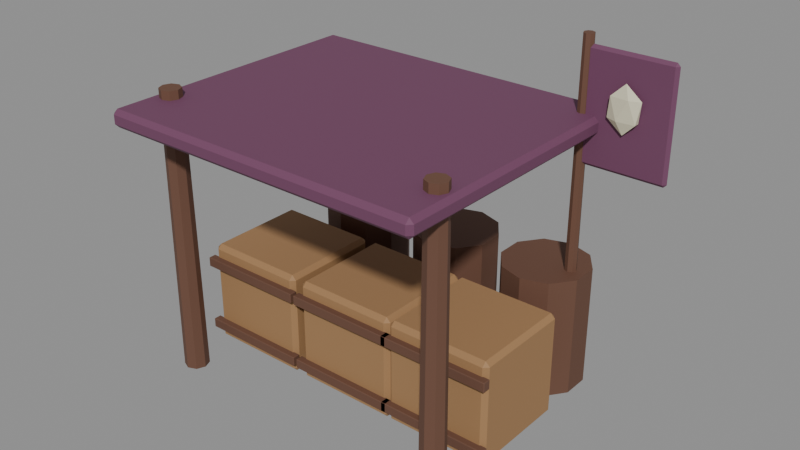 # Source: goblin_storage.blend  (saved by Blender 4.5.90; exported with 4.5.12 LTS)
import bpy
from mathutils import Matrix  # noqa: F401  (used for matrix-valued properties, if any)

bpy.ops.wm.read_factory_settings(use_empty=True)
scene = bpy.context.scene
scene.name = 'Frontier Archipelago Workshop'

# ---- materials (node trees are filled in below, after node groups)
mat_plank_002 = bpy.data.materials.new('plank.002')
mat_plank_002.diffuse_color = (0.3515, 0.1946, 0.08438, 1.0)
mat_wood_002 = bpy.data.materials.new('wood.002')
mat_wood_002.diffuse_color = (0.1384, 0.06301, 0.0382, 1.0)
mat_tribal_002 = bpy.data.materials.new('tribal.002')
mat_tribal_002.diffuse_color = (0.159, 0.05127, 0.1119, 1.0)
mat_bone_002 = bpy.data.materials.new('bone.002')
mat_bone_002.diffuse_color = (0.6867, 0.6514, 0.4735, 1.0)

# ---- material node trees
mat_plank_002.use_nodes = True; mat_plank_002.node_tree.nodes.clear()
_N = mat_plank_002.node_tree.nodes; _L = mat_plank_002.node_tree.links
n0 = _N.new('ShaderNodeBsdfPrincipled'); n0.name = 'Principled BSDF'; n0.location = (-200, 100)
n0.inputs[0].default_value = (0.3515, 0.1946, 0.08438, 1.0)
n0.inputs[2].default_value = 0.72
n1 = _N.new('ShaderNodeOutputMaterial'); n1.name = 'Material Output'; n1.location = (200, 100)
_L.new(n0.outputs[0], n1.inputs[0])
n1.is_active_output = True
mat_wood_002.use_nodes = True; mat_wood_002.node_tree.nodes.clear()
_N = mat_wood_002.node_tree.nodes; _L = mat_wood_002.node_tree.links
n0 = _N.new('ShaderNodeBsdfPrincipled'); n0.name = 'Principled BSDF'; n0.location = (-200, 100)
n0.inputs[0].default_value = (0.1384, 0.06301, 0.0382, 1.0)
n0.inputs[2].default_value = 0.72
n1 = _N.new('ShaderNodeOutputMaterial'); n1.name = 'Material Output'; n1.location = (200, 100)
_L.new(n0.outputs[0], n1.inputs[0])
n1.is_active_output = True
mat_tribal_002.use_nodes = True; mat_tribal_002.node_tree.nodes.clear()
_N = mat_tribal_002.node_tree.nodes; _L = mat_tribal_002.node_tree.links
n0 = _N.new('ShaderNodeBsdfPrincipled'); n0.name = 'Principled BSDF'; n0.location = (-200, 100)
n0.inputs[0].default_value = (0.159, 0.05127, 0.1119, 1.0)
n0.inputs[2].default_value = 0.72
n1 = _N.new('ShaderNodeOutputMaterial'); n1.name = 'Material Output'; n1.location = (200, 100)
_L.new(n0.outputs[0], n1.inputs[0])
n1.is_active_output = True
mat_bone_002.use_nodes = True; mat_bone_002.node_tree.nodes.clear()
_N = mat_bone_002.node_tree.nodes; _L = mat_bone_002.node_tree.links
n0 = _N.new('ShaderNodeBsdfPrincipled'); n0.name = 'Principled BSDF'; n0.location = (-200, 100)
n0.inputs[0].default_value = (0.6867, 0.6514, 0.4735, 1.0)
n0.inputs[2].default_value = 0.72
n1 = _N.new('ShaderNodeOutputMaterial'); n1.name = 'Material Output'; n1.location = (200, 100)
_L.new(n0.outputs[0], n1.inputs[0])
n1.is_active_output = True

# ---- meshes
me_cube_215 = bpy.data.meshes.new('Cube.215')
me_cube_215.from_pydata([(-0.275, -0.275, -0.3), (-0.275, -0.3, -0.275), (-0.3, -0.275, -0.275), (-0.275, -0.3, 0.275), (-0.275, -0.275, 0.3), (-0.3, -0.275, 0.275), (-0.275, 0.275, -0.3), (-0.3, 0.275, -0.275), (-0.275, 0.3, -0.275), (-0.275, 0.275, 0.3), (-0.275, 0.3, 0.275), (-0.3, 0.275, 0.275), (0.275, -0.275, -0.3), (0.3, -0.275, -0.275), (0.275, -0.3, -0.275), (0.275, -0.275, 0.3), (0.275, -0.3, 0.275), (0.3, -0.275, 0.275), (0.275, 0.275, -0.3), (0.275, 0.3, -0.275), (0.3, 0.275, -0.275), (0.275, 0.275, 0.3), (0.3, 0.275, 0.275), (0.275, 0.3, 0.275), (-0.312, -0.3345, -0.2255), (-0.312, -0.3375, -0.2225), (-0.315, -0.3345, -0.2225), (-0.312, -0.3375, -0.1735), (-0.312, -0.3345, -0.1705), (-0.315, -0.3345, -0.1735), (-0.312, -0.2955, -0.2255), (-0.315, -0.2955, -0.2225), (-0.312, -0.2925, -0.2225), (-0.312, -0.2955, -0.1705), (-0.312, -0.2925, -0.1735), (-0.315, -0.2955, -0.1735), (0.312, -0.3345, -0.2255), (0.315, -0.3345, -0.2225), (0.312, -0.3375, -0.2225), (0.312, -0.3345, -0.1705), (0.312, -0.3375, -0.1735), (0.315, -0.3345, -0.1735), (0.312, -0.2955, -0.2255), (0.312, -0.2925, -0.2225), (0.315, -0.2955, -0.2225), (0.312, -0.2955, -0.1705), (0.315, -0.2955, -0.1735), (0.312, -0.2925, -0.1735), (-0.312, -0.3345, 0.1705), (-0.312, -0.3375, 0.1735), (-0.315, -0.3345, 0.1735), (-0.312, -0.3375, 0.2225), (-0.312, -0.3345, 0.2255), (-0.315, -0.3345, 0.2225), (-0.312, -0.2955, 0.1705), (-0.315, -0.2955, 0.1735), (-0.312, -0.2925, 0.1735), (-0.312, -0.2955, 0.2255), (-0.312, -0.2925, 0.2225), (-0.315, -0.2955, 0.2225), (0.312, -0.3345, 0.1705), (0.315, -0.3345, 0.1735), (0.312, -0.3375, 0.1735), (0.312, -0.3345, 0.2255), (0.312, -0.3375, 0.2225), (0.315, -0.3345, 0.2225), (0.312, -0.2955, 0.1705), (0.312, -0.2925, 0.1735), (0.315, -0.2955, 0.1735), (0.312, -0.2955, 0.2255), (0.315, -0.2955, 0.2225), (0.312, -0.2925, 0.2225), (0.0, 0.9, -0.36), (0.0, 0.9, 0.34), (0.1469, 0.8523, -0.36), (0.1469, 0.8523, 0.34), (0.2378, 0.7273, -0.36), (0.2378, 0.7273, 0.34), (0.2378, 0.5727, -0.36), (0.2378, 0.5727, 0.34), (0.1469, 0.4477, -0.36), (0.1469, 0.4477, 0.34), (0.0, 0.4, -0.36), (0.0, 0.4, 0.34), (-0.1469, 0.4477, -0.36), (-0.1469, 0.4477, 0.34), (-0.2378, 0.5727, -0.36), (-0.2378, 0.5727, 0.34), (-0.2378, 0.7273, -0.36), (-0.2378, 0.7273, 0.34), (-0.1469, 0.8523, -0.36), (-0.1469, 0.8523, 0.34), (0.375, -0.275, -0.3), (0.375, -0.3, -0.275), (0.35, -0.275, -0.275), (0.375, -0.3, 0.275), (0.375, -0.275, 0.3), (0.35, -0.275, 0.275), (0.375, 0.275, -0.3), (0.35, 0.275, -0.275), (0.375, 0.3, -0.275), (0.375, 0.275, 0.3), (0.375, 0.3, 0.275), (0.35, 0.275, 0.275), (0.925, -0.275, -0.3), (0.95, -0.275, -0.275), (0.925, -0.3, -0.275), (0.925, -0.275, 0.3), (0.925, -0.3, 0.275), (0.95, -0.275, 0.275), (0.925, 0.275, -0.3), (0.925, 0.3, -0.275), (0.95, 0.275, -0.275), (0.925, 0.275, 0.3), (0.95, 0.275, 0.275), (0.925, 0.3, 0.275), (0.338, -0.3345, -0.2255), (0.338, -0.3375, -0.2225), (0.335, -0.3345, -0.2225), (0.338, -0.3375, -0.1735), (0.338, -0.3345, -0.1705), (0.335, -0.3345, -0.1735), (0.338, -0.2955, -0.2255), (0.335, -0.2955, -0.2225), (0.338, -0.2925, -0.2225), (0.338, -0.2955, -0.1705), (0.338, -0.2925, -0.1735), (0.335, -0.2955, -0.1735), (0.962, -0.3345, -0.2255), (0.965, -0.3345, -0.2225), (0.962, -0.3375, -0.2225), (0.962, -0.3345, -0.1705), (0.962, -0.3375, -0.1735), (0.965, -0.3345, -0.1735), (0.962, -0.2955, -0.2255), (0.962, -0.2925, -0.2225), (0.965, -0.2955, -0.2225), (0.962, -0.2955, -0.1705), (0.965, -0.2955, -0.1735), (0.962, -0.2925, -0.1735), (0.338, -0.3345, 0.1705), (0.338, -0.3375, 0.1735), (0.335, -0.3345, 0.1735), (0.338, -0.3375, 0.2225), (0.338, -0.3345, 0.2255), (0.335, -0.3345, 0.2225), (0.338, -0.2955, 0.1705), (0.335, -0.2955, 0.1735), (0.338, -0.2925, 0.1735), (0.338, -0.2955, 0.2255), (0.338, -0.2925, 0.2225), (0.335, -0.2955, 0.2225), (0.962, -0.3345, 0.1705), (0.965, -0.3345, 0.1735), (0.962, -0.3375, 0.1735), (0.962, -0.3345, 0.2255), (0.962, -0.3375, 0.2225), (0.965, -0.3345, 0.2225), (0.962, -0.2955, 0.1705), (0.962, -0.2925, 0.1735), (0.965, -0.2955, 0.1735), (0.962, -0.2955, 0.2255), (0.965, -0.2955, 0.2225), (0.962, -0.2925, 0.2225), (0.65, 0.9, -0.36), (0.65, 0.9, 0.34), (0.7969, 0.8523, -0.36), (0.7969, 0.8523, 0.34), (0.8878, 0.7273, -0.36), (0.8878, 0.7273, 0.34), (0.8878, 0.5727, -0.36), (0.8878, 0.5727, 0.34), (0.7969, 0.4477, -0.36), (0.7969, 0.4477, 0.34), (0.65, 0.4, -0.36), (0.65, 0.4, 0.34), (0.5031, 0.4477, -0.36), (0.5031, 0.4477, 0.34), (0.4122, 0.5727, -0.36), (0.4122, 0.5727, 0.34), (0.4122, 0.7273, -0.36), (0.4122, 0.7273, 0.34), (0.5031, 0.8523, -0.36), (0.5031, 0.8523, 0.34), (0.975, -0.275, -0.3), (0.975, -0.3, -0.275), (0.95, -0.275, -0.275), (0.975, -0.3, 0.275), (0.975, -0.275, 0.3), (0.95, -0.275, 0.275), (0.975, 0.275, -0.3), (0.95, 0.275, -0.275), (0.975, 0.3, -0.275), (0.975, 0.275, 0.3), (0.975, 0.3, 0.275), (0.95, 0.275, 0.275), (1.525, -0.275, -0.3), (1.55, -0.275, -0.275), (1.525, -0.3, -0.275), (1.525, -0.275, 0.3), (1.525, -0.3, 0.275), (1.55, -0.275, 0.275), (1.525, 0.275, -0.3), (1.525, 0.3, -0.275), (1.55, 0.275, -0.275), (1.525, 0.275, 0.3), (1.55, 0.275, 0.275), (1.525, 0.3, 0.275), (0.938, -0.3345, -0.2255), (0.938, -0.3375, -0.2225), (0.935, -0.3345, -0.2225), (0.938, -0.3375, -0.1735), (0.938, -0.3345, -0.1705), (0.935, -0.3345, -0.1735), (0.938, -0.2955, -0.2255), (0.935, -0.2955, -0.2225), (0.938, -0.2925, -0.2225), (0.938, -0.2955, -0.1705), (0.938, -0.2925, -0.1735), (0.935, -0.2955, -0.1735), (1.562, -0.3345, -0.2255), (1.565, -0.3345, -0.2225), (1.562, -0.3375, -0.2225), (1.562, -0.3345, -0.1705), (1.562, -0.3375, -0.1735), (1.565, -0.3345, -0.1735), (1.562, -0.2955, -0.2255), (1.562, -0.2925, -0.2225), (1.565, -0.2955, -0.2225), (1.562, -0.2955, -0.1705), (1.565, -0.2955, -0.1735), (1.562, -0.2925, -0.1735), (0.938, -0.3345, 0.1705), (0.938, -0.3375, 0.1735), (0.935, -0.3345, 0.1735), (0.938, -0.3375, 0.2225), (0.938, -0.3345, 0.2255), (0.935, -0.3345, 0.2225), (0.938, -0.2955, 0.1705), (0.935, -0.2955, 0.1735), (0.938, -0.2925, 0.1735), (0.938, -0.2955, 0.2255), (0.938, -0.2925, 0.2225), (0.935, -0.2955, 0.2225), (1.562, -0.3345, 0.1705), (1.565, -0.3345, 0.1735), (1.562, -0.3375, 0.1735), (1.562, -0.3345, 0.2255), (1.562, -0.3375, 0.2225), (1.565, -0.3345, 0.2225), (1.562, -0.2955, 0.1705), (1.562, -0.2925, 0.1735), (1.565, -0.2955, 0.1735), (1.562, -0.2955, 0.2255), (1.565, -0.2955, 0.2225), (1.562, -0.2925, 0.2225), (1.25, 0.9, -0.36), (1.25, 0.9, 0.34), (1.397, 0.8523, -0.36), (1.397, 0.8523, 0.34), (1.488, 0.7273, -0.36), (1.488, 0.7273, 0.34), (1.488, 0.5727, -0.36), (1.488, 0.5727, 0.34), (1.397, 0.4477, -0.36), (1.397, 0.4477, 0.34), (1.25, 0.4, -0.36), (1.25, 0.4, 0.34), (1.103, 0.4477, -0.36), (1.103, 0.4477, 0.34), (1.012, 0.5727, -0.36), (1.012, 0.5727, 0.34), (1.012, 0.7273, -0.36), (1.012, 0.7273, 0.34), (1.103, 0.8523, -0.36), (1.103, 0.8523, 0.34), (-0.3, -0.57, -0.38), (-0.3, -0.5595, 1.27), (-0.3495, -0.5495, -0.38), (-0.3421, -0.5421, 1.27), (-0.37, -0.5, -0.38), (-0.3595, -0.5, 1.27), (-0.3495, -0.4505, -0.38), (-0.3421, -0.4579, 1.27), (-0.3, -0.43, -0.38), (-0.3, -0.4405, 1.27), (-0.2505, -0.4505, -0.38), (-0.2579, -0.4579, 1.27), (-0.23, -0.5, -0.38), (-0.2405, -0.5, 1.27), (-0.2505, -0.5495, -0.38), (-0.2579, -0.5421, 1.27), (1.4, -0.57, -0.38), (1.4, -0.5595, 1.27), (1.351, -0.5495, -0.38), (1.358, -0.5421, 1.27), (1.33, -0.5, -0.38), (1.341, -0.5, 1.27), (1.351, -0.4505, -0.38), (1.358, -0.4579, 1.27), (1.4, -0.43, -0.38), (1.4, -0.4405, 1.27), (1.449, -0.4505, -0.38), (1.442, -0.4579, 1.27), (1.47, -0.5, -0.38), (1.46, -0.5, 1.27), (1.449, -0.5495, -0.38), (1.442, -0.5421, 1.27), (-0.375, -0.775, 1.12), (-0.375, -0.8, 1.145), (-0.4, -0.775, 1.145), (-0.375, -0.8, 1.195), (-0.375, -0.775, 1.22), (-0.4, -0.775, 1.195), (-0.375, 0.775, 1.12), (-0.4, 0.775, 1.145), (-0.375, 0.8, 1.145), (-0.375, 0.775, 1.22), (-0.375, 0.8, 1.195), (-0.4, 0.775, 1.195), (1.475, -0.775, 1.12), (1.5, -0.775, 1.145), (1.475, -0.8, 1.145), (1.475, -0.775, 1.22), (1.475, -0.8, 1.195), (1.5, -0.775, 1.195), (1.475, 0.775, 1.12), (1.475, 0.8, 1.145), (1.5, 0.775, 1.145), (1.475, 0.775, 1.22), (1.5, 0.775, 1.195), (1.475, 0.8, 1.195), (1.4, 0.615, -0.38), (1.4, 0.6202, 1.62), (1.375, 0.6253, -0.38), (1.379, 0.629, 1.62), (1.365, 0.65, -0.38), (1.37, 0.65, 1.62), (1.375, 0.6747, -0.38), (1.379, 0.671, 1.62), (1.4, 0.685, -0.38), (1.4, 0.6797, 1.62), (1.425, 0.6747, -0.38), (1.421, 0.671, 1.62), (1.435, 0.65, -0.38), (1.43, 0.65, 1.62), (1.425, 0.6253, -0.38), (1.421, 0.629, 1.62), (1.418, 0.65, 0.95), (1.418, 0.6325, 0.9675), (1.4, 0.65, 0.9675), (1.418, 0.6325, 1.553), (1.418, 0.65, 1.57), (1.4, 0.65, 1.553), (1.418, 0.65, 0.95), (1.4, 0.65, 0.9675), (1.418, 0.6675, 0.9675), (1.418, 0.65, 1.57), (1.418, 0.6675, 1.553), (1.4, 0.65, 1.553), (1.863, 0.65, 0.95), (1.88, 0.65, 0.9675), (1.863, 0.6325, 0.9675), (1.863, 0.65, 1.57), (1.863, 0.6325, 1.553), (1.88, 0.65, 1.553), (1.863, 0.65, 0.95), (1.863, 0.6675, 0.9675), (1.88, 0.65, 0.9675), (1.863, 0.65, 1.57), (1.88, 0.65, 1.553), (1.863, 0.6675, 1.553), (1.64, 0.61, 1.17), (1.712, 0.5953, 1.242), (1.612, 0.5862, 1.242), (1.551, 0.61, 1.242), (1.612, 0.6338, 1.242), (1.712, 0.6247, 1.242), (1.668, 0.5862, 1.358), (1.568, 0.5953, 1.358), (1.568, 0.6247, 1.358), (1.668, 0.6338, 1.358), (1.729, 0.61, 1.358), (1.64, 0.61, 1.43)], [], [(0, 1, 2), (3, 4, 5), (6, 7, 8), (9, 10, 11), (12, 13, 14), (15, 16, 17), (18, 19, 20), (21, 22, 23), (6, 0, 2, 7), (1, 3, 5, 2), (4, 9, 11, 5), (10, 8, 7, 11), (18, 6, 8, 19), (9, 21, 23, 10), (22, 20, 19, 23), (12, 18, 20, 13), (21, 15, 17, 22), (16, 14, 13, 17), (0, 12, 14, 1), (15, 4, 3, 16), (6, 18, 12, 0), (2, 5, 11, 7), (14, 16, 3, 1), (21, 9, 4, 15), (8, 10, 23, 19), (20, 22, 17, 13), (24, 25, 26), (27, 28, 29), (30, 31, 32), (33, 34, 35), (36, 37, 38), (39, 40, 41), (42, 43, 44), (45, 46, 47), (30, 24, 26, 31), (25, 27, 29, 26), (28, 33, 35, 29), (34, 32, 31, 35), (42, 30, 32, 43), (33, 45, 47, 34), (46, 44, 43, 47), (36, 42, 44, 37), (45, 39, 41, 46), (40, 38, 37, 41), (24, 36, 38, 25), (39, 28, 27, 40), (30, 42, 36, 24), (26, 29, 35, 31), (38, 40, 27, 25), (45, 33, 28, 39), (32, 34, 47, 43), (44, 46, 41, 37), (48, 49, 50), (51, 52, 53), (54, 55, 56), (57, 58, 59), (60, 61, 62), (63, 64, 65), (66, 67, 68), (69, 70, 71), (54, 48, 50, 55), (49, 51, 53, 50), (52, 57, 59, 53), (58, 56, 55, 59), (66, 54, 56, 67), (57, 69, 71, 58), (70, 68, 67, 71), (60, 66, 68, 61), (69, 63, 65, 70), (64, 62, 61, 65), (48, 60, 62, 49), (63, 52, 51, 64), (54, 66, 60, 48), (50, 53, 59, 55), (62, 64, 51, 49), (69, 57, 52, 63), (56, 58, 71, 67), (68, 70, 65, 61), (72, 73, 75, 74), (74, 75, 77, 76), (76, 77, 79, 78), (78, 79, 81, 80), (80, 81, 83, 82), (82, 83, 85, 84), (84, 85, 87, 86), (86, 87, 89, 88), (75, 73, 91, 89, 87, 85, 83, 81, 79, 77), (88, 89, 91, 90), (90, 91, 73, 72), (72, 74, 76, 78, 80, 82, 84, 86, 88, 90), (92, 93, 94), (95, 96, 97), (98, 99, 100), (101, 102, 103), (104, 105, 106), (107, 108, 109), (110, 111, 112), (113, 114, 115), (98, 92, 94, 99), (93, 95, 97, 94), (96, 101, 103, 97), (102, 100, 99, 103), (110, 98, 100, 111), (101, 113, 115, 102), (114, 112, 111, 115), (104, 110, 112, 105), (113, 107, 109, 114), (108, 106, 105, 109), (92, 104, 106, 93), (107, 96, 95, 108), (98, 110, 104, 92), (94, 97, 103, 99), (106, 108, 95, 93), (113, 101, 96, 107), (100, 102, 115, 111), (112, 114, 109, 105), (116, 117, 118), (119, 120, 121), (122, 123, 124), (125, 126, 127), (128, 129, 130), (131, 132, 133), (134, 135, 136), (137, 138, 139), (122, 116, 118, 123), (117, 119, 121, 118), (120, 125, 127, 121), (126, 124, 123, 127), (134, 122, 124, 135), (125, 137, 139, 126), (138, 136, 135, 139), (128, 134, 136, 129), (137, 131, 133, 138), (132, 130, 129, 133), (116, 128, 130, 117), (131, 120, 119, 132), (122, 134, 128, 116), (118, 121, 127, 123), (130, 132, 119, 117), (137, 125, 120, 131), (124, 126, 139, 135), (136, 138, 133, 129), (140, 141, 142), (143, 144, 145), (146, 147, 148), (149, 150, 151), (152, 153, 154), (155, 156, 157), (158, 159, 160), (161, 162, 163), (146, 140, 142, 147), (141, 143, 145, 142), (144, 149, 151, 145), (150, 148, 147, 151), (158, 146, 148, 159), (149, 161, 163, 150), (162, 160, 159, 163), (152, 158, 160, 153), (161, 155, 157, 162), (156, 154, 153, 157), (140, 152, 154, 141), (155, 144, 143, 156), (146, 158, 152, 140), (142, 145, 151, 147), (154, 156, 143, 141), (161, 149, 144, 155), (148, 150, 163, 159), (160, 162, 157, 153), (164, 165, 167, 166), (166, 167, 169, 168), (168, 169, 171, 170), (170, 171, 173, 172), (172, 173, 175, 174), (174, 175, 177, 176), (176, 177, 179, 178), (178, 179, 181, 180), (167, 165, 183, 181, 179, 177, 175, 173, 171, 169), (180, 181, 183, 182), (182, 183, 165, 164), (164, 166, 168, 170, 172, 174, 176, 178, 180, 182), (184, 185, 186), (187, 188, 189), (190, 191, 192), (193, 194, 195), (196, 197, 198), (199, 200, 201), (202, 203, 204), (205, 206, 207), (190, 184, 186, 191), (185, 187, 189, 186), (188, 193, 195, 189), (194, 192, 191, 195), (202, 190, 192, 203), (193, 205, 207, 194), (206, 204, 203, 207), (196, 202, 204, 197), (205, 199, 201, 206), (200, 198, 197, 201), (184, 196, 198, 185), (199, 188, 187, 200), (190, 202, 196, 184), (186, 189, 195, 191), (198, 200, 187, 185), (205, 193, 188, 199), (192, 194, 207, 203), (204, 206, 201, 197), (208, 209, 210), (211, 212, 213), (214, 215, 216), (217, 218, 219), (220, 221, 222), (223, 224, 225), (226, 227, 228), (229, 230, 231), (214, 208, 210, 215), (209, 211, 213, 210), (212, 217, 219, 213), (218, 216, 215, 219), (226, 214, 216, 227), (217, 229, 231, 218), (230, 228, 227, 231), (220, 226, 228, 221), (229, 223, 225, 230), (224, 222, 221, 225), (208, 220, 222, 209), (223, 212, 211, 224), (214, 226, 220, 208), (210, 213, 219, 215), (222, 224, 211, 209), (229, 217, 212, 223), (216, 218, 231, 227), (228, 230, 225, 221), (232, 233, 234), (235, 236, 237), (238, 239, 240), (241, 242, 243), (244, 245, 246), (247, 248, 249), (250, 251, 252), (253, 254, 255), (238, 232, 234, 239), (233, 235, 237, 234), (236, 241, 243, 237), (242, 240, 239, 243), (250, 238, 240, 251), (241, 253, 255, 242), (254, 252, 251, 255), (244, 250, 252, 245), (253, 247, 249, 254), (248, 246, 245, 249), (232, 244, 246, 233), (247, 236, 235, 248), (238, 250, 244, 232), (234, 237, 243, 239), (246, 248, 235, 233), (253, 241, 236, 247), (240, 242, 255, 251), (252, 254, 249, 245), (256, 257, 259, 258), (258, 259, 261, 260), (260, 261, 263, 262), (262, 263, 265, 264), (264, 265, 267, 266), (266, 267, 269, 268), (268, 269, 271, 270), (270, 271, 273, 272), (259, 257, 275, 273, 271, 269, 267, 265, 263, 261), (272, 273, 275, 274), (274, 275, 257, 256), (256, 258, 260, 262, 264, 266, 268, 270, 272, 274), (276, 277, 279, 278), (278, 279, 281, 280), (280, 281, 283, 282), (282, 283, 285, 284), (284, 285, 287, 286), (286, 287, 289, 288), (279, 277, 291, 289, 287, 285, 283, 281), (288, 289, 291, 290), (290, 291, 277, 276), (276, 278, 280, 282, 284, 286, 288, 290), (292, 293, 295, 294), (294, 295, 297, 296), (296, 297, 299, 298), (298, 299, 301, 300), (300, 301, 303, 302), (302, 303, 305, 304), (295, 293, 307, 305, 303, 301, 299, 297), (304, 305, 307, 306), (306, 307, 293, 292), (292, 294, 296, 298, 300, 302, 304, 306), (308, 309, 310), (311, 312, 313), (314, 315, 316), (317, 318, 319), (320, 321, 322), (323, 324, 325), (326, 327, 328), (329, 330, 331), (314, 308, 310, 315), (309, 311, 313, 310), (312, 317, 319, 313), (318, 316, 315, 319), (326, 314, 316, 327), (317, 329, 331, 318), (330, 328, 327, 331), (320, 326, 328, 321), (329, 323, 325, 330), (324, 322, 321, 325), (308, 320, 322, 309), (323, 312, 311, 324), (314, 326, 320, 308), (310, 313, 319, 315), (322, 324, 311, 309), (329, 317, 312, 323), (316, 318, 331, 327), (328, 330, 325, 321), (332, 333, 335, 334), (334, 335, 337, 336), (336, 337, 339, 338), (338, 339, 341, 340), (340, 341, 343, 342), (342, 343, 345, 344), (335, 333, 347, 345, 343, 341, 339, 337), (344, 345, 347, 346), (346, 347, 333, 332), (332, 334, 336, 338, 340, 342, 344, 346), (348, 349, 350), (351, 352, 353), (354, 355, 356), (357, 358, 359), (360, 361, 362), (363, 364, 365), (366, 367, 368), (369, 370, 371), (354, 348, 350, 355), (349, 351, 353, 350), (352, 357, 359, 353), (358, 356, 355, 359), (366, 354, 356, 367), (357, 369, 371, 358), (370, 368, 367, 371), (360, 366, 368, 361), (369, 363, 365, 370), (364, 362, 361, 365), (348, 360, 362, 349), (363, 352, 351, 364), (354, 366, 360, 348), (350, 353, 359, 355), (362, 364, 351, 349), (369, 357, 352, 363), (356, 358, 371, 367), (368, 370, 365, 361), (372, 373, 374), (373, 372, 377), (372, 374, 375), (372, 375, 376), (372, 376, 377), (373, 377, 382), (374, 373, 378), (375, 374, 379), (376, 375, 380), (377, 376, 381), (373, 382, 378), (374, 378, 379), (375, 379, 380), (376, 380, 381), (377, 381, 382), (378, 382, 383), (379, 378, 383), (380, 379, 383), (381, 380, 383), (382, 381, 383)])
me_cube_215.polygons.foreach_set('material_index', [0, 0, 0, 0, 0, 0, 0, 0, 0, 0, 0, 0, 0, 0, 0, 0, 0, 0, 0, 0, 0, 0, 0, 0, 0, 0, 1, 1, 1, 1, 1, 1, 1, 1, 1, 1, 1, 1, 1, 1, 1, 1, 1, 1, 1, 1, 1, 1, 1, 1, 1, 1, 1, 1, 1, 1, 1, 1, 1, 1, 1, 1, 1, 1, 1, 1, 1, 1, 1, 1, 1, 1, 1, 1, 1, 1, 1, 1, 1, 1, 1, 1, 1, 1, 1, 1, 1, 1, 1, 1, 0, 0, 0, 0, 0, 0, 0, 0, 0, 0, 0, 0, 0, 0, 0, 0, 0, 0, 0, 0, 0, 0, 0, 0, 0, 0, 1, 1, 1, 1, 1, 1, 1, 1, 1, 1, 1, 1, 1, 1, 1, 1, 1, 1, 1, 1, 1, 1, 1, 1, 1, 1, 1, 1, 1, 1, 1, 1, 1, 1, 1, 1, 1, 1, 1, 1, 1, 1, 1, 1, 1, 1, 1, 1, 1, 1, 1, 1, 1, 1, 1, 1, 1, 1, 1, 1, 1, 1, 1, 1, 0, 0, 0, 0, 0, 0, 0, 0, 0, 0, 0, 0, 0, 0, 0, 0, 0, 0, 0, 0, 0, 0, 0, 0, 0, 0, 1, 1, 1, 1, 1, 1, 1, 1, 1, 1, 1, 1, 1, 1, 1, 1, 1, 1, 1, 1, 1, 1, 1, 1, 1, 1, 1, 1, 1, 1, 1, 1, 1, 1, 1, 1, 1, 1, 1, 1, 1, 1, 1, 1, 1, 1, 1, 1, 1, 1, 1, 1, 1, 1, 1, 1, 1, 1, 1, 1, 1, 1, 1, 1, 1, 1, 1, 1, 1, 1, 1, 1, 1, 1, 1, 1, 1, 1, 1, 1, 1, 1, 1, 1, 2, 2, 2, 2, 2, 2, 2, 2, 2, 2, 2, 2, 2, 2, 2, 2, 2, 2, 2, 2, 2, 2, 2, 2, 2, 2, 1, 1, 1, 1, 1, 1, 1, 1, 1, 1, 2, 2, 2, 2, 2, 2, 2, 2, 2, 2, 2, 2, 2, 2, 2, 2, 2, 2, 2, 2, 2, 2, 2, 2, 2, 2, 3, 3, 3, 3, 3, 3, 3, 3, 3, 3, 3, 3, 3, 3, 3, 3, 3, 3, 3, 3])
_uv = me_cube_215.uv_layers.new(name='UVMap')
_uv.uv.foreach_set('vector', [0.1354, 0.7396, 0.1354, 0.75, 0.125, 0.7396, 0.6146, 0.0, 0.625, 0.01042, 0.6146, 0.01042, 0.1354, 0.5104, 0.125, 0.5104, 0.1354, 0.5, 0.625, 0.2499, 0.6146, 0.2604, 0.6146, 0.2396, 0.3646, 0.7396, 0.3854, 0.7396, 0.3842, 0.7598, 0.6348, 0.7408, 0.6146, 0.7604, 0.6146, 0.7396, 0.3646, 0.5104, 0.3842, 0.4902, 0.3854, 0.5104, 0.6348, 0.5092, 0.6146, 0.5104, 0.6146, 0.4896, 0.1354, 0.5104, 0.1354, 0.7396, 0.125, 0.7396, 0.125, 0.5104, 0.3854, 0.0, 0.6146, 0.0, 0.6146, 0.01042, 0.3854, 0.01042, 0.625, 0.01042, 0.625, 0.2499, 0.6146, 0.2396, 0.6146, 0.01042, 0.6146, 0.2604, 0.3854, 0.2604, 0.3854, 0.2396, 0.6146, 0.2396, 0.3646, 0.5104, 0.1354, 0.5104, 0.1354, 0.5, 0.3842, 0.4902, 0.625, 0.2499, 0.6348, 0.5092, 0.6146, 0.4896, 0.6146, 0.2604, 0.6146, 0.5104, 0.3854, 0.5104, 0.3842, 0.4902, 0.6146, 0.4896, 0.3646, 0.7396, 0.3646, 0.5104, 0.3854, 0.5104, 0.3854, 0.7396, 0.6348, 0.5092, 0.6348, 0.7408, 0.6146, 0.7396, 0.6146, 0.5104, 0.6146, 0.7604, 0.3842, 0.7598, 0.3854, 0.7396, 0.6146, 0.7396, 0.1354, 0.7396, 0.3646, 0.7396, 0.3842, 0.7598, 0.1354, 0.75, 0.6348, 0.7408, 0.625, 0.9896, 0.6146, 0.9896, 0.6146, 0.7604, 0.1354, 0.5104, 0.3646, 0.5104, 0.3646, 0.7396, 0.1354, 0.7396, 0.3854, 0.01042, 0.6146, 0.01042, 0.6146, 0.2396, 0.3854, 0.2396, 0.3842, 0.7598, 0.6146, 0.7604, 0.6146, 0.9896, 0.3854, 0.9896, 0.6348, 0.5092, 0.8646, 0.5104, 0.8646, 0.7396, 0.6348, 0.7408, 0.3854, 0.2604, 0.6146, 0.2604, 0.6146, 0.4896, 0.3842, 0.4902, 0.3854, 0.5104, 0.6146, 0.5104, 0.6146, 0.7396, 0.3854, 0.7396, 0.1262, 0.7333, 0.1262, 0.75, 0.125, 0.7333, 0.6114, 0.9988, 0.625, 0.9988, 0.6114, 1.0, 0.1262, 0.5167, 0.125, 0.5167, 0.1262, 0.5, 0.625, 0.2501, 0.6114, 0.2512, 0.6114, 0.2334, 0.3738, 0.7333, 0.3886, 0.7333, 0.3875, 0.7511, 0.6261, 0.7351, 0.6114, 0.7512, 0.6114, 0.7334, 0.3738, 0.5167, 0.3875, 0.4989, 0.3886, 0.5167, 0.6261, 0.5149, 0.6114, 0.5167, 0.6114, 0.4988, 0.1262, 0.5167, 0.1262, 0.7333, 0.125, 0.7333, 0.125, 0.5167, 0.3886, 0.0, 0.6114, 0.0, 0.6114, 0.01667, 0.3886, 0.01667, 0.625, 0.01667, 0.625, 0.2501, 0.6114, 0.2334, 0.6114, 0.01667, 0.6114, 0.2512, 0.3886, 0.2512, 0.3886, 0.2333, 0.6114, 0.2334, 0.3738, 0.5167, 0.1262, 0.5167, 0.1262, 0.5, 0.3875, 0.4989, 0.625, 0.2501, 0.6261, 0.5149, 0.6114, 0.4988, 0.6114, 0.2512, 0.6114, 0.5167, 0.3886, 0.5167, 0.3875, 0.4989, 0.6114, 0.4988, 0.3738, 0.7333, 0.3738, 0.5167, 0.3886, 0.5167, 0.3886, 0.7333, 0.6261, 0.5149, 0.6261, 0.7351, 0.6114, 0.7334, 0.6114, 0.5167, 0.6114, 0.7512, 0.3875, 0.7511, 0.3886, 0.7333, 0.6114, 0.7334, 0.1262, 0.7333, 0.3738, 0.7333, 0.3875, 0.7511, 0.1262, 0.75, 0.6261, 0.7351, 0.625, 0.9988, 0.6114, 0.9988, 0.6114, 0.7512, 0.1262, 0.5167, 0.3738, 0.5167, 0.3738, 0.7333, 0.1262, 0.7333, 0.3886, 0.01667, 0.6114, 0.01667, 0.6114, 0.2334, 0.3886, 0.2333, 0.3875, 0.7511, 0.6114, 0.7512, 0.6114, 0.9988, 0.3886, 0.9988, 0.6261, 0.5149, 0.8738, 0.5167, 0.8738, 0.7333, 0.6261, 0.7351, 0.3886, 0.2512, 0.6114, 0.2512, 0.6114, 0.4988, 0.3875, 0.4989, 0.3886, 0.5167, 0.6114, 0.5167, 0.6114, 0.7334, 0.3886, 0.7333, 0.1262, 0.7333, 0.1262, 0.75, 0.125, 0.7333, 0.6114, 0.9988, 0.625, 0.9988, 0.6114, 1.0, 0.1262, 0.5167, 0.125, 0.5167, 0.1262, 0.5, 0.625, 0.2501, 0.6114, 0.2512, 0.6114, 0.2334, 0.3738, 0.7333, 0.3886, 0.7333, 0.3875, 0.7511, 0.6261, 0.7351, 0.6114, 0.7512, 0.6114, 0.7334, 0.3738, 0.5167, 0.3875, 0.4989, 0.3886, 0.5167, 0.6261, 0.5149, 0.6114, 0.5167, 0.6114, 0.4988, 0.1262, 0.5167, 0.1262, 0.7333, 0.125, 0.7333, 0.125, 0.5167, 0.3886, 0.0, 0.6114, 0.0, 0.6114, 0.01667, 0.3886, 0.01667, 0.625, 0.01667, 0.625, 0.2501, 0.6114, 0.2334, 0.6114, 0.01667, 0.6114, 0.2512, 0.3886, 0.2512, 0.3886, 0.2333, 0.6114, 0.2334, 0.3738, 0.5167, 0.1262, 0.5167, 0.1262, 0.5, 0.3875, 0.4989, 0.625, 0.2501, 0.6261, 0.5149, 0.6114, 0.4988, 0.6114, 0.2512, 0.6114, 0.5167, 0.3886, 0.5167, 0.3875, 0.4989, 0.6114, 0.4988, 0.3738, 0.7333, 0.3738, 0.5167, 0.3886, 0.5167, 0.3886, 0.7333, 0.6261, 0.5149, 0.6261, 0.7351, 0.6114, 0.7334, 0.6114, 0.5167, 0.6114, 0.7512, 0.3875, 0.7511, 0.3886, 0.7333, 0.6114, 0.7334, 0.1262, 0.7333, 0.3738, 0.7333, 0.3875, 0.7511, 0.1262, 0.75, 0.6261, 0.7351, 0.625, 0.9988, 0.6114, 0.9988, 0.6114, 0.7512, 0.1262, 0.5167, 0.3738, 0.5167, 0.3738, 0.7333, 0.1262, 0.7333, 0.3886, 0.01667, 0.6114, 0.01667, 0.6114, 0.2334, 0.3886, 0.2333, 0.3875, 0.7511, 0.6114, 0.7512, 0.6114, 0.9988, 0.3886, 0.9988, 0.6261, 0.5149, 0.8738, 0.5167, 0.8738, 0.7333, 0.6261, 0.7351, 0.3886, 0.2512, 0.6114, 0.2512, 0.6114, 0.4988, 0.3875, 0.4989, 0.3886, 0.5167, 0.6114, 0.5167, 0.6114, 0.7334, 0.3886, 0.7333, 1.0, 0.5, 1.0, 1.0, 0.9, 1.0, 0.9, 0.5, 0.9, 0.5, 0.9, 1.0, 0.8, 1.0, 0.8, 0.5, 0.8, 0.5, 0.8, 1.0, 0.7, 1.0, 0.7, 0.5, 0.7, 0.5, 0.7, 1.0, 0.6, 1.0, 0.6, 0.5, 0.6, 0.5, 0.6, 1.0, 0.5, 1.0, 0.5, 0.5, 0.5, 0.5, 0.5, 1.0, 0.4, 1.0, 0.4, 0.5, 0.4, 0.5, 0.4, 1.0, 0.3, 1.0, 0.3, 0.5, 0.3, 0.5, 0.3, 1.0, 0.2, 1.0, 0.2, 0.5, 0.3911, 0.4442, 0.25, 0.49, 0.1089, 0.4442, 0.02175, 0.3242, 0.02175, 0.1758, 0.1089, 0.05584, 0.25, 0.01, 0.3911, 0.05584, 0.4783, 0.1758, 0.4783, 0.3242, 0.2, 0.5, 0.2, 1.0, 0.1, 1.0, 0.1, 0.5, 0.1, 0.5, 0.1, 1.0, -7.451e-08, 1.0, -7.451e-08, 0.5, 0.75, 0.49, 0.8911, 0.4442, 0.9783, 0.3242, 0.9783, 0.1758, 0.8911, 0.05584, 0.75, 0.01, 0.6089, 0.05584, 0.5217, 0.1758, 0.5217, 0.3242, 0.6089, 0.4442, 0.1354, 0.7396, 0.1354, 0.75, 0.125, 0.7396, 0.6146, 0.0, 0.625, 0.01042, 0.6146, 0.01042, 0.1354, 0.5104, 0.125, 0.5104, 0.1354, 0.5, 0.625, 0.2499, 0.6146, 0.2604, 0.6146, 0.2396, 0.3646, 0.7396, 0.3854, 0.7396, 0.3842, 0.7598, 0.6348, 0.7408, 0.6146, 0.7604, 0.6146, 0.7396, 0.3646, 0.5104, 0.3842, 0.4902, 0.3854, 0.5104, 0.6348, 0.5092, 0.6146, 0.5104, 0.6146, 0.4896, 0.1354, 0.5104, 0.1354, 0.7396, 0.125, 0.7396, 0.125, 0.5104, 0.3854, 0.0, 0.6146, 0.0, 0.6146, 0.01042, 0.3854, 0.01042, 0.625, 0.01042, 0.625, 0.2499, 0.6146, 0.2396, 0.6146, 0.01042, 0.6146, 0.2604, 0.3854, 0.2604, 0.3854, 0.2396, 0.6146, 0.2396, 0.3646, 0.5104, 0.1354, 0.5104, 0.1354, 0.5, 0.3842, 0.4902, 0.625, 0.2499, 0.6348, 0.5092, 0.6146, 0.4896, 0.6146, 0.2604, 0.6146, 0.5104, 0.3854, 0.5104, 0.3842, 0.4902, 0.6146, 0.4896, 0.3646, 0.7396, 0.3646, 0.5104, 0.3854, 0.5104, 0.3854, 0.7396, 0.6348, 0.5092, 0.6348, 0.7408, 0.6146, 0.7396, 0.6146, 0.5104, 0.6146, 0.7604, 0.3842, 0.7598, 0.3854, 0.7396, 0.6146, 0.7396, 0.1354, 0.7396, 0.3646, 0.7396, 0.3842, 0.7598, 0.1354, 0.75, 0.6348, 0.7408, 0.625, 0.9896, 0.6146, 0.9896, 0.6146, 0.7604, 0.1354, 0.5104, 0.3646, 0.5104, 0.3646, 0.7396, 0.1354, 0.7396, 0.3854, 0.01042, 0.6146, 0.01042, 0.6146, 0.2396, 0.3854, 0.2396, 0.3842, 0.7598, 0.6146, 0.7604, 0.6146, 0.9896, 0.3854, 0.9896, 0.6348, 0.5092, 0.8646, 0.5104, 0.8646, 0.7396, 0.6348, 0.7408, 0.3854, 0.2604, 0.6146, 0.2604, 0.6146, 0.4896, 0.3842, 0.4902, 0.3854, 0.5104, 0.6146, 0.5104, 0.6146, 0.7396, 0.3854, 0.7396, 0.1262, 0.7333, 0.1262, 0.75, 0.125, 0.7333, 0.6114, 0.9988, 0.625, 0.9988, 0.6114, 1.0, 0.1262, 0.5167, 0.125, 0.5167, 0.1262, 0.5, 0.625, 0.2501, 0.6114, 0.2512, 0.6114, 0.2334, 0.3738, 0.7333, 0.3886, 0.7333, 0.3875, 0.7511, 0.6261, 0.7351, 0.6114, 0.7512, 0.6114, 0.7334, 0.3738, 0.5167, 0.3875, 0.4989, 0.3886, 0.5167, 0.6261, 0.5149, 0.6114, 0.5167, 0.6114, 0.4988, 0.1262, 0.5167, 0.1262, 0.7333, 0.125, 0.7333, 0.125, 0.5167, 0.3886, 0.0, 0.6114, 0.0, 0.6114, 0.01667, 0.3886, 0.01667, 0.625, 0.01667, 0.625, 0.2501, 0.6114, 0.2334, 0.6114, 0.01667, 0.6114, 0.2512, 0.3886, 0.2512, 0.3886, 0.2333, 0.6114, 0.2334, 0.3738, 0.5167, 0.1262, 0.5167, 0.1262, 0.5, 0.3875, 0.4989, 0.625, 0.2501, 0.6261, 0.5149, 0.6114, 0.4988, 0.6114, 0.2512, 0.6114, 0.5167, 0.3886, 0.5167, 0.3875, 0.4989, 0.6114, 0.4988, 0.3738, 0.7333, 0.3738, 0.5167, 0.3886, 0.5167, 0.3886, 0.7333, 0.6261, 0.5149, 0.6261, 0.7351, 0.6114, 0.7334, 0.6114, 0.5167, 0.6114, 0.7512, 0.3875, 0.7511, 0.3886, 0.7333, 0.6114, 0.7334, 0.1262, 0.7333, 0.3738, 0.7333, 0.3875, 0.7511, 0.1262, 0.75, 0.6261, 0.7351, 0.625, 0.9988, 0.6114, 0.9988, 0.6114, 0.7512, 0.1262, 0.5167, 0.3738, 0.5167, 0.3738, 0.7333, 0.1262, 0.7333, 0.3886, 0.01667, 0.6114, 0.01667, 0.6114, 0.2334, 0.3886, 0.2333, 0.3875, 0.7511, 0.6114, 0.7512, 0.6114, 0.9988, 0.3886, 0.9988, 0.6261, 0.5149, 0.8738, 0.5167, 0.8738, 0.7333, 0.6261, 0.7351, 0.3886, 0.2512, 0.6114, 0.2512, 0.6114, 0.4988, 0.3875, 0.4989, 0.3886, 0.5167, 0.6114, 0.5167, 0.6114, 0.7334, 0.3886, 0.7333, 0.1262, 0.7333, 0.1262, 0.75, 0.125, 0.7333, 0.6114, 0.9988, 0.625, 0.9988, 0.6114, 1.0, 0.1262, 0.5167, 0.125, 0.5167, 0.1262, 0.5, 0.625, 0.2501, 0.6114, 0.2512, 0.6114, 0.2334, 0.3738, 0.7333, 0.3886, 0.7333, 0.3875, 0.7511, 0.6261, 0.7351, 0.6114, 0.7512, 0.6114, 0.7334, 0.3738, 0.5167, 0.3875, 0.4989, 0.3886, 0.5167, 0.6261, 0.5149, 0.6114, 0.5167, 0.6114, 0.4988, 0.1262, 0.5167, 0.1262, 0.7333, 0.125, 0.7333, 0.125, 0.5167, 0.3886, 0.0, 0.6114, 0.0, 0.6114, 0.01667, 0.3886, 0.01667, 0.625, 0.01667, 0.625, 0.2501, 0.6114, 0.2334, 0.6114, 0.01667, 0.6114, 0.2512, 0.3886, 0.2512, 0.3886, 0.2333, 0.6114, 0.2334, 0.3738, 0.5167, 0.1262, 0.5167, 0.1262, 0.5, 0.3875, 0.4989, 0.625, 0.2501, 0.6261, 0.5149, 0.6114, 0.4988, 0.6114, 0.2512, 0.6114, 0.5167, 0.3886, 0.5167, 0.3875, 0.4989, 0.6114, 0.4988, 0.3738, 0.7333, 0.3738, 0.5167, 0.3886, 0.5167, 0.3886, 0.7333, 0.6261, 0.5149, 0.6261, 0.7351, 0.6114, 0.7334, 0.6114, 0.5167, 0.6114, 0.7512, 0.3875, 0.7511, 0.3886, 0.7333, 0.6114, 0.7334, 0.1262, 0.7333, 0.3738, 0.7333, 0.3875, 0.7511, 0.1262, 0.75, 0.6261, 0.7351, 0.625, 0.9988, 0.6114, 0.9988, 0.6114, 0.7512, 0.1262, 0.5167, 0.3738, 0.5167, 0.3738, 0.7333, 0.1262, 0.7333, 0.3886, 0.01667, 0.6114, 0.01667, 0.6114, 0.2334, 0.3886, 0.2333, 0.3875, 0.7511, 0.6114, 0.7512, 0.6114, 0.9988, 0.3886, 0.9988, 0.6261, 0.5149, 0.8738, 0.5167, 0.8738, 0.7333, 0.6261, 0.7351, 0.3886, 0.2512, 0.6114, 0.2512, 0.6114, 0.4988, 0.3875, 0.4989, 0.3886, 0.5167, 0.6114, 0.5167, 0.6114, 0.7334, 0.3886, 0.7333, 1.0, 0.5, 1.0, 1.0, 0.9, 1.0, 0.9, 0.5, 0.9, 0.5, 0.9, 1.0, 0.8, 1.0, 0.8, 0.5, 0.8, 0.5, 0.8, 1.0, 0.7, 1.0, 0.7, 0.5, 0.7, 0.5, 0.7, 1.0, 0.6, 1.0, 0.6, 0.5, 0.6, 0.5, 0.6, 1.0, 0.5, 1.0, 0.5, 0.5, 0.5, 0.5, 0.5, 1.0, 0.4, 1.0, 0.4, 0.5, 0.4, 0.5, 0.4, 1.0, 0.3, 1.0, 0.3, 0.5, 0.3, 0.5, 0.3, 1.0, 0.2, 1.0, 0.2, 0.5, 0.3911, 0.4442, 0.25, 0.49, 0.1089, 0.4442, 0.02175, 0.3242, 0.02175, 0.1758, 0.1089, 0.05584, 0.25, 0.01, 0.3911, 0.05584, 0.4783, 0.1758, 0.4783, 0.3242, 0.2, 0.5, 0.2, 1.0, 0.1, 1.0, 0.1, 0.5, 0.1, 0.5, 0.1, 1.0, -7.451e-08, 1.0, -7.451e-08, 0.5, 0.75, 0.49, 0.8911, 0.4442, 0.9783, 0.3242, 0.9783, 0.1758, 0.8911, 0.05584, 0.75, 0.01, 0.6089, 0.05584, 0.5217, 0.1758, 0.5217, 0.3242, 0.6089, 0.4442, 0.1354, 0.7396, 0.1354, 0.75, 0.125, 0.7396, 0.6146, 0.0, 0.625, 0.01042, 0.6146, 0.01042, 0.1354, 0.5104, 0.125, 0.5104, 0.1354, 0.5, 0.625, 0.2499, 0.6146, 0.2604, 0.6146, 0.2396, 0.3646, 0.7396, 0.3854, 0.7396, 0.3842, 0.7598, 0.6348, 0.7408, 0.6146, 0.7604, 0.6146, 0.7396, 0.3646, 0.5104, 0.3842, 0.4902, 0.3854, 0.5104, 0.6348, 0.5092, 0.6146, 0.5104, 0.6146, 0.4896, 0.1354, 0.5104, 0.1354, 0.7396, 0.125, 0.7396, 0.125, 0.5104, 0.3854, 0.0, 0.6146, 0.0, 0.6146, 0.01042, 0.3854, 0.01042, 0.625, 0.01042, 0.625, 0.2499, 0.6146, 0.2396, 0.6146, 0.01042, 0.6146, 0.2604, 0.3854, 0.2604, 0.3854, 0.2396, 0.6146, 0.2396, 0.3646, 0.5104, 0.1354, 0.5104, 0.1354, 0.5, 0.3842, 0.4902, 0.625, 0.2499, 0.6348, 0.5092, 0.6146, 0.4896, 0.6146, 0.2604, 0.6146, 0.5104, 0.3854, 0.5104, 0.3842, 0.4902, 0.6146, 0.4896, 0.3646, 0.7396, 0.3646, 0.5104, 0.3854, 0.5104, 0.3854, 0.7396, 0.6348, 0.5092, 0.6348, 0.7408, 0.6146, 0.7396, 0.6146, 0.5104, 0.6146, 0.7604, 0.3842, 0.7598, 0.3854, 0.7396, 0.6146, 0.7396, 0.1354, 0.7396, 0.3646, 0.7396, 0.3842, 0.7598, 0.1354, 0.75, 0.6348, 0.7408, 0.625, 0.9896, 0.6146, 0.9896, 0.6146, 0.7604, 0.1354, 0.5104, 0.3646, 0.5104, 0.3646, 0.7396, 0.1354, 0.7396, 0.3854, 0.01042, 0.6146, 0.01042, 0.6146, 0.2396, 0.3854, 0.2396, 0.3842, 0.7598, 0.6146, 0.7604, 0.6146, 0.9896, 0.3854, 0.9896, 0.6348, 0.5092, 0.8646, 0.5104, 0.8646, 0.7396, 0.6348, 0.7408, 0.3854, 0.2604, 0.6146, 0.2604, 0.6146, 0.4896, 0.3842, 0.4902, 0.3854, 0.5104, 0.6146, 0.5104, 0.6146, 0.7396, 0.3854, 0.7396, 0.1262, 0.7333, 0.1262, 0.75, 0.125, 0.7333, 0.6114, 0.9988, 0.625, 0.9988, 0.6114, 1.0, 0.1262, 0.5167, 0.125, 0.5167, 0.1262, 0.5, 0.625, 0.2501, 0.6114, 0.2512, 0.6114, 0.2334, 0.3738, 0.7333, 0.3886, 0.7333, 0.3875, 0.7511, 0.6261, 0.7351, 0.6114, 0.7512, 0.6114, 0.7334, 0.3738, 0.5167, 0.3875, 0.4989, 0.3886, 0.5167, 0.6261, 0.5149, 0.6114, 0.5167, 0.6114, 0.4988, 0.1262, 0.5167, 0.1262, 0.7333, 0.125, 0.7333, 0.125, 0.5167, 0.3886, 0.0, 0.6114, 0.0, 0.6114, 0.01667, 0.3886, 0.01667, 0.625, 0.01667, 0.625, 0.2501, 0.6114, 0.2334, 0.6114, 0.01667, 0.6114, 0.2512, 0.3886, 0.2512, 0.3886, 0.2333, 0.6114, 0.2334, 0.3738, 0.5167, 0.1262, 0.5167, 0.1262, 0.5, 0.3875, 0.4989, 0.625, 0.2501, 0.6261, 0.5149, 0.6114, 0.4988, 0.6114, 0.2512, 0.6114, 0.5167, 0.3886, 0.5167, 0.3875, 0.4989, 0.6114, 0.4988, 0.3738, 0.7333, 0.3738, 0.5167, 0.3886, 0.5167, 0.3886, 0.7333, 0.6261, 0.5149, 0.6261, 0.7351, 0.6114, 0.7334, 0.6114, 0.5167, 0.6114, 0.7512, 0.3875, 0.7511, 0.3886, 0.7333, 0.6114, 0.7334, 0.1262, 0.7333, 0.3738, 0.7333, 0.3875, 0.7511, 0.1262, 0.75, 0.6261, 0.7351, 0.625, 0.9988, 0.6114, 0.9988, 0.6114, 0.7512, 0.1262, 0.5167, 0.3738, 0.5167, 0.3738, 0.7333, 0.1262, 0.7333, 0.3886, 0.01667, 0.6114, 0.01667, 0.6114, 0.2334, 0.3886, 0.2333, 0.3875, 0.7511, 0.6114, 0.7512, 0.6114, 0.9988, 0.3886, 0.9988, 0.6261, 0.5149, 0.8738, 0.5167, 0.8738, 0.7333, 0.6261, 0.7351, 0.3886, 0.2512, 0.6114, 0.2512, 0.6114, 0.4988, 0.3875, 0.4989, 0.3886, 0.5167, 0.6114, 0.5167, 0.6114, 0.7334, 0.3886, 0.7333, 0.1262, 0.7333, 0.1262, 0.75, 0.125, 0.7333, 0.6114, 0.9988, 0.625, 0.9988, 0.6114, 1.0, 0.1262, 0.5167, 0.125, 0.5167, 0.1262, 0.5, 0.625, 0.2501, 0.6114, 0.2512, 0.6114, 0.2334, 0.3738, 0.7333, 0.3886, 0.7333, 0.3875, 0.7511, 0.6261, 0.7351, 0.6114, 0.7512, 0.6114, 0.7334, 0.3738, 0.5167, 0.3875, 0.4989, 0.3886, 0.5167, 0.6261, 0.5149, 0.6114, 0.5167, 0.6114, 0.4988, 0.1262, 0.5167, 0.1262, 0.7333, 0.125, 0.7333, 0.125, 0.5167, 0.3886, 0.0, 0.6114, 0.0, 0.6114, 0.01667, 0.3886, 0.01667, 0.625, 0.01667, 0.625, 0.2501, 0.6114, 0.2334, 0.6114, 0.01667, 0.6114, 0.2512, 0.3886, 0.2512, 0.3886, 0.2333, 0.6114, 0.2334, 0.3738, 0.5167, 0.1262, 0.5167, 0.1262, 0.5, 0.3875, 0.4989, 0.625, 0.2501, 0.6261, 0.5149, 0.6114, 0.4988, 0.6114, 0.2512, 0.6114, 0.5167, 0.3886, 0.5167, 0.3875, 0.4989, 0.6114, 0.4988, 0.3738, 0.7333, 0.3738, 0.5167, 0.3886, 0.5167, 0.3886, 0.7333, 0.6261, 0.5149, 0.6261, 0.7351, 0.6114, 0.7334, 0.6114, 0.5167, 0.6114, 0.7512, 0.3875, 0.7511, 0.3886, 0.7333, 0.6114, 0.7334, 0.1262, 0.7333, 0.3738, 0.7333, 0.3875, 0.7511, 0.1262, 0.75, 0.6261, 0.7351, 0.625, 0.9988, 0.6114, 0.9988, 0.6114, 0.7512, 0.1262, 0.5167, 0.3738, 0.5167, 0.3738, 0.7333, 0.1262, 0.7333, 0.3886, 0.01667, 0.6114, 0.01667, 0.6114, 0.2334, 0.3886, 0.2333, 0.3875, 0.7511, 0.6114, 0.7512, 0.6114, 0.9988, 0.3886, 0.9988, 0.6261, 0.5149, 0.8738, 0.5167, 0.8738, 0.7333, 0.6261, 0.7351, 0.3886, 0.2512, 0.6114, 0.2512, 0.6114, 0.4988, 0.3875, 0.4989, 0.3886, 0.5167, 0.6114, 0.5167, 0.6114, 0.7334, 0.3886, 0.7333, 1.0, 0.5, 1.0, 1.0, 0.9, 1.0, 0.9, 0.5, 0.9, 0.5, 0.9, 1.0, 0.8, 1.0, 0.8, 0.5, 0.8, 0.5, 0.8, 1.0, 0.7, 1.0, 0.7, 0.5, 0.7, 0.5, 0.7, 1.0, 0.6, 1.0, 0.6, 0.5, 0.6, 0.5, 0.6, 1.0, 0.5, 1.0, 0.5, 0.5, 0.5, 0.5, 0.5, 1.0, 0.4, 1.0, 0.4, 0.5, 0.4, 0.5, 0.4, 1.0, 0.3, 1.0, 0.3, 0.5, 0.3, 0.5, 0.3, 1.0, 0.2, 1.0, 0.2, 0.5, 0.3911, 0.4442, 0.25, 0.49, 0.1089, 0.4442, 0.02175, 0.3242, 0.02175, 0.1758, 0.1089, 0.05584, 0.25, 0.01, 0.3911, 0.05584, 0.4783, 0.1758, 0.4783, 0.3242, 0.2, 0.5, 0.2, 1.0, 0.1, 1.0, 0.1, 0.5, 0.1, 0.5, 0.1, 1.0, -7.451e-08, 1.0, -7.451e-08, 0.5, 0.75, 0.49, 0.8911, 0.4442, 0.9783, 0.3242, 0.9783, 0.1758, 0.8911, 0.05584, 0.75, 0.01, 0.6089, 0.05584, 0.5217, 0.1758, 0.5217, 0.3242, 0.6089, 0.4442, 1.0, 0.5, 1.0, 1.0, 0.875, 1.0, 0.875, 0.5, 0.875, 0.5, 0.875, 1.0, 0.75, 1.0, 0.75, 0.5, 0.75, 0.5, 0.75, 1.0, 0.625, 1.0, 0.625, 0.5, 0.625, 0.5, 0.625, 1.0, 0.5, 1.0, 0.5, 0.5, 0.5, 0.5, 0.5, 1.0, 0.375, 1.0, 0.375, 0.5, 0.375, 0.5, 0.375, 1.0, 0.25, 1.0, 0.25, 0.5, 0.4197, 0.4197, 0.25, 0.49, 0.08029, 0.4197, 0.01, 0.25, 0.08029, 0.08029, 0.25, 0.01, 0.4197, 0.08029, 0.49, 0.25, 0.25, 0.5, 0.25, 1.0, 0.125, 1.0, 0.125, 0.5, 0.125, 0.5, 0.125, 1.0, 0.0, 1.0, 0.0, 0.5, 0.75, 0.49, 0.9197, 0.4197, 0.99, 0.25, 0.9197, 0.08029, 0.75, 0.01, 0.5803, 0.08029, 0.51, 0.25, 0.5803, 0.4197, 1.0, 0.5, 1.0, 1.0, 0.875, 1.0, 0.875, 0.5, 0.875, 0.5, 0.875, 1.0, 0.75, 1.0, 0.75, 0.5, 0.75, 0.5, 0.75, 1.0, 0.625, 1.0, 0.625, 0.5, 0.625, 0.5, 0.625, 1.0, 0.5, 1.0, 0.5, 0.5, 0.5, 0.5, 0.5, 1.0, 0.375, 1.0, 0.375, 0.5, 0.375, 0.5, 0.375, 1.0, 0.25, 1.0, 0.25, 0.5, 0.4197, 0.4197, 0.25, 0.49, 0.08029, 0.4197, 0.01, 0.25, 0.08029, 0.08029, 0.25, 0.01, 0.4197, 0.08029, 0.49, 0.25, 0.25, 0.5, 0.25, 1.0, 0.125, 1.0, 0.125, 0.5, 0.125, 0.5, 0.125, 1.0, 0.0, 1.0, 0.0, 0.5, 0.75, 0.49, 0.9197, 0.4197, 0.99, 0.25, 0.9197, 0.08029, 0.75, 0.01, 0.5803, 0.08029, 0.51, 0.25, 0.5803, 0.4197, 0.1283, 0.7461, 0.1283, 0.75, 0.125, 0.7461, 0.5625, 0.0, 0.625, 0.003906, 0.5625, 0.003906, 0.1283, 0.5039, 0.125, 0.5039, 0.1283, 0.5, 0.625, 0.25, 0.5625, 0.2533, 0.5625, 0.2461, 0.3717, 0.7461, 0.4372, 0.7461, 0.4104, 0.7519, 0.6282, 0.7463, 0.5625, 0.7533, 0.5625, 0.7461, 0.3717, 0.5039, 0.4104, 0.4981, 0.4372, 0.5039, 0.6282, 0.5037, 0.5625, 0.5039, 0.5625, 0.4967, 0.1283, 0.5039, 0.1283, 0.7461, 0.125, 0.7461, 0.125, 0.5039, 0.4375, 0.0, 0.5625, 0.0, 0.5625, 0.003906, 0.4375, 0.003906, 0.625, 0.003906, 0.625, 0.25, 0.5625, 0.2461, 0.5625, 0.003906, 0.5625, 0.2533, 0.4375, 0.2533, 0.4375, 0.2461, 0.5625, 0.2461, 0.3717, 0.5039, 0.1283, 0.5039, 0.1283, 0.5, 0.4104, 0.4981, 0.625, 0.25, 0.6282, 0.5037, 0.5625, 0.4967, 0.5625, 0.2533, 0.5625, 0.5039, 0.4372, 0.5039, 0.4104, 0.4981, 0.5625, 0.4967, 0.3717, 0.7461, 0.3717, 0.5039, 0.4372, 0.5039, 0.4372, 0.7461, 0.6282, 0.5037, 0.6282, 0.7463, 0.5625, 0.7461, 0.5625, 0.5039, 0.5625, 0.7533, 0.4104, 0.7519, 0.4372, 0.7461, 0.5625, 0.7461, 0.1283, 0.7461, 0.3717, 0.7461, 0.4104, 0.7519, 0.1283, 0.75, 0.6282, 0.7463, 0.625, 0.9967, 0.5625, 0.9967, 0.5625, 0.7533, 0.1283, 0.5039, 0.3717, 0.5039, 0.3717, 0.7461, 0.1283, 0.7461, 0.4375, 0.003906, 0.5625, 0.003906, 0.5625, 0.2461, 0.4375, 0.2461, 0.4104, 0.7519, 0.5625, 0.7533, 0.5625, 0.9967, 0.4375, 0.9967, 0.6282, 0.5037, 0.8717, 0.5039, 0.8717, 0.7461, 0.6282, 0.7463, 0.4375, 0.2533, 0.5625, 0.2533, 0.5625, 0.4967, 0.4104, 0.4981, 0.4372, 0.5039, 0.5625, 0.5039, 0.5625, 0.7461, 0.4372, 0.7461, 1.0, 0.5, 1.0, 1.0, 0.875, 1.0, 0.875, 0.5, 0.875, 0.5, 0.875, 1.0, 0.75, 1.0, 0.75, 0.5, 0.75, 0.5, 0.75, 1.0, 0.625, 1.0, 0.625, 0.5, 0.625, 0.5, 0.625, 1.0, 0.5, 1.0, 0.5, 0.5, 0.5, 0.5, 0.5, 1.0, 0.375, 1.0, 0.375, 0.5, 0.375, 0.5, 0.375, 1.0, 0.25, 1.0, 0.25, 0.5, 0.4197, 0.4197, 0.25, 0.49, 0.08029, 0.4197, 0.01, 0.25, 0.08029, 0.08029, 0.25, 0.01, 0.4197, 0.08029, 0.49, 0.25, 0.25, 0.5, 0.25, 1.0, 0.125, 1.0, 0.125, 0.5, 0.125, 0.5, 0.125, 1.0, 0.0, 1.0, 0.0, 0.5, 0.75, 0.49, 0.9197, 0.4197, 0.99, 0.25, 0.9197, 0.08029, 0.75, 0.01, 0.5803, 0.08029, 0.51, 0.25, 0.5803, 0.4197, 0.1341, 0.625, 0.1341, 0.75, 0.125, 0.625, 0.6179, 0.0, 0.625, 0.125, 0.6179, 0.125, 0.1341, 0.625, 0.125, 0.625, 0.1341, 0.5, 0.625, 0.256, 0.6179, 0.2591, 0.6179, 0.125, 0.3659, 0.625, 0.3819, 0.625, 0.3814, 0.7588, 0.625, 0.7591, 0.6179, 0.7591, 0.6179, 0.6272, 0.3659, 0.625, 0.3814, 0.4912, 0.3819, 0.625, 0.625, 0.4909, 0.6179, 0.6228, 0.6179, 0.4909, 0.1341, 0.625, 0.1341, 0.625, 0.125, 0.625, 0.125, 0.625, 0.3821, 0.0, 0.6179, 0.0, 0.6179, 0.125, 0.3821, 0.125, 0.625, 0.125, 0.625, 0.256, 0.6179, 0.125, 0.6179, 0.125, 0.6179, 0.2591, 0.3821, 0.2591, 0.3821, 0.125, 0.6179, 0.125, 0.3659, 0.625, 0.1341, 0.625, 0.1341, 0.5, 0.3814, 0.4912, 0.625, 0.256, 0.625, 0.4909, 0.6179, 0.4909, 0.6179, 0.2591, 0.6179, 0.6228, 0.3819, 0.625, 0.3814, 0.4912, 0.6179, 0.4909, 0.3659, 0.625, 0.3659, 0.625, 0.3819, 0.625, 0.3819, 0.625, 0.625, 0.4909, 0.625, 0.7591, 0.6179, 0.6272, 0.6179, 0.6228, 0.6179, 0.7591, 0.3814, 0.7588, 0.3819, 0.625, 0.6179, 0.6272, 0.1341, 0.625, 0.3659, 0.625, 0.3814, 0.7588, 0.1341, 0.75, 0.625, 0.7591, 0.625, 0.9909, 0.6179, 0.9909, 0.6179, 0.7591, 0.1341, 0.625, 0.3659, 0.625, 0.3659, 0.625, 0.1341, 0.625, 0.3821, 0.125, 0.6179, 0.125, 0.6179, 0.125, 0.3821, 0.125, 0.3814, 0.7588, 0.6179, 0.7591, 0.6179, 0.9909, 0.3821, 0.9909, 0.625, 0.4909, 0.8659, 0.625, 0.8659, 0.625, 0.625, 0.7591, 0.3821, 0.2591, 0.6179, 0.2591, 0.6179, 0.4909, 0.3814, 0.4912, 0.3819, 0.625, 0.6179, 0.6228, 0.6179, 0.6272, 0.3819, 0.625, 0.1818, 0.0, 0.2727, 0.1575, 0.09091, 0.1575, 0.2727, 0.1575, 0.3636, 0.0, 0.4545, 0.1575, 0.9091, 0.0, 1.0, 0.1575, 0.8182, 0.1575, 0.7273, 0.0, 0.8182, 0.1575, 0.6364, 0.1575, 0.5455, 0.0, 0.6364, 0.1575, 0.4545, 0.1575, 0.2727, 0.1575, 0.4545, 0.1575, 0.3636, 0.3149, 0.09091, 0.1575, 0.2727, 0.1575, 0.1818, 0.3149, 0.8182, 0.1575, 1.0, 0.1575, 0.9091, 0.3149, 0.6364, 0.1575, 0.8182, 0.1575, 0.7273, 0.3149, 0.4545, 0.1575, 0.6364, 0.1575, 0.5455, 0.3149, 0.2727, 0.1575, 0.3636, 0.3149, 0.1818, 0.3149, 0.09091, 0.1575, 0.1818, 0.3149, 0.0, 0.3149, 0.8182, 0.1575, 0.9091, 0.3149, 0.7273, 0.3149, 0.6364, 0.1575, 0.7273, 0.3149, 0.5455, 0.3149, 0.4545, 0.1575, 0.5455, 0.3149, 0.3636, 0.3149, 0.1818, 0.3149, 0.3636, 0.3149, 0.2727, 0.4724, 0.0, 0.3149, 0.1818, 0.3149, 0.09091, 0.4724, 0.7273, 0.3149, 0.9091, 0.3149, 0.8182, 0.4724, 0.5455, 0.3149, 0.7273, 0.3149, 0.6364, 0.4724, 0.3636, 0.3149, 0.5455, 0.3149, 0.4545, 0.4724])
me_cube_215.materials.append(mat_plank_002)
me_cube_215.materials.append(mat_wood_002)
me_cube_215.materials.append(mat_tribal_002)
me_cube_215.materials.append(mat_bone_002)
me_cube_215.update()

# ---- objects
ob_geometry = bpy.data.objects.new('Geometry', me_cube_215)

# ---- transforms, parenting, visibility, modifiers, constraints
ob_geometry.location = (-0.55, 0.0, 0.38)

# ---- collection membership
scene.collection.objects.link(ob_geometry)

# ---- scene / render settings (as saved in the file)
scene.frame_start = 1; scene.frame_end = 25; scene.frame_set(1)
scene.render.engine = 'BLENDER_EEVEE_NEXT'
scene.render.image_settings.exr_codec = 'NONE'
scene.render.simplify_subdivision_render = 0
scene.render.simplify_child_particles_render = 0.0
scene.eevee.use_volume_custom_range = False
scene.eevee.use_fast_gi = False
scene.eevee.use_shadows = False
scene.view_settings.white_balance_temperature = 0.0
scene.view_settings.white_balance_tint = 0.0
scene.view_settings.white_balance_whitepoint = (2.97, 0.5193, -0.0414)
bpy.context.view_layer.update()

# ---- added for rendering (the .blend has no active camera and no usable light): camera, sun + grey world if the file has none
cam_auto = bpy.data.cameras.new('AutoCamera')
cam_auto.lens = 50.0
cam_auto.sensor_width = 36.0
cam_auto.clip_end = 1000.0
ob_auto_camera = bpy.data.objects.new('AutoCamera', cam_auto)
scene.collection.objects.link(ob_auto_camera)
ob_auto_camera.location = (3.40686, -3.81023, 3.57348)
ob_auto_camera.rotation_euler = (1.09748, -7.21219e-08, 0.694738)
scene.camera = ob_auto_camera
light_auto_sun = bpy.data.lights.new('AutoSun', 'SUN')
light_auto_sun.energy = 3.0
light_auto_sun.angle = 0.0523599
ob_auto_sun = bpy.data.objects.new('AutoSun', light_auto_sun)
scene.collection.objects.link(ob_auto_sun)
ob_auto_sun.rotation_euler = (0.872665, 0.174533, 0.523599)
if scene.world is None:
    world_auto = bpy.data.worlds.new('AutoWorld')
    world_auto.color = (0.3, 0.3, 0.3)
    scene.world = world_auto
bpy.context.view_layer.update()
